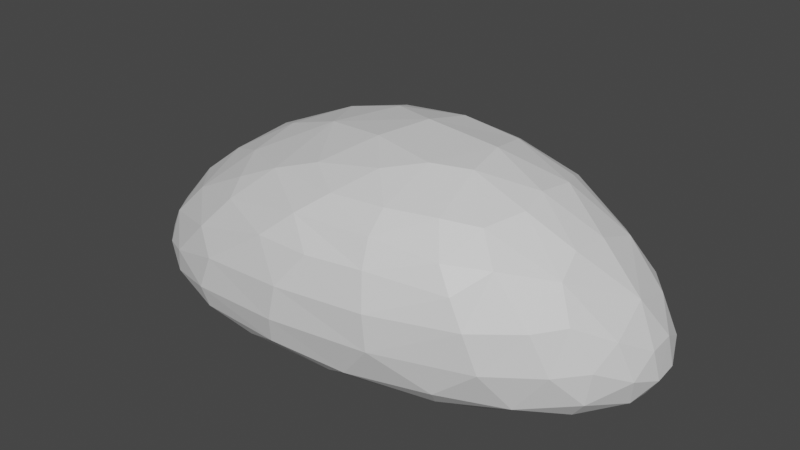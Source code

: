 # Source: rock1.blend  (saved by Blender 3.4.6; exported with 4.5.12 LTS)
import bpy
from mathutils import Matrix  # noqa: F401  (used for matrix-valued properties, if any)

bpy.ops.wm.read_factory_settings(use_empty=True)
scene = bpy.context.scene
scene.name = 'Scene'

# ---- collections
col_collection = bpy.data.collections.new('Collection'); scene.collection.children.link(col_collection)

# ---- materials (node trees are filled in below, after node groups)
mat_material = bpy.data.materials.new('Material')
mat_material.alpha_threshold = 0.0
mat_material.use_transparent_shadow = False
mat_material.roughness = 0.5
mat_material.line_color = (0.0, 0.0, 0.0, 1.0)

# ---- material node trees
mat_material.use_nodes = True; mat_material.node_tree.nodes.clear()
_N = mat_material.node_tree.nodes; _L = mat_material.node_tree.links
n0 = _N.new('ShaderNodeOutputMaterial'); n0.name = 'Material Output'; n0.location = (300, 300)
n1 = _N.new('ShaderNodeBsdfPrincipled'); n1.name = 'Principled BSDF'; n1.location = (10, 300)
n1.distribution = 'GGX'
n1.subsurface_method = 'RANDOM_WALK_SKIN'
n1.inputs[3].default_value = 1.45
n1.inputs[27].default_value = (0.0, 0.0, 0.0, 1.0)
n1.inputs[28].default_value = 1.0
_L.new(n1.outputs[0], n0.inputs[0])
n0.is_active_output = True

# ---- world
world_world = bpy.data.worlds.new('World'); scene.world = world_world
world_world.use_nodes = True; world_world.node_tree.nodes.clear()
_N = world_world.node_tree.nodes; _L = world_world.node_tree.links
n0 = _N.new('ShaderNodeOutputWorld'); n0.name = 'World Output'; n0.location = (300, 300)
n1 = _N.new('ShaderNodeBackground'); n1.name = 'Background'; n1.location = (10, 300)
n1.inputs[0].default_value = (0.05088, 0.05088, 0.05088, 1.0)
_L.new(n1.outputs[0], n0.inputs[0])
n0.is_active_output = True
world_world.color = (0.05088, 0.05088, 0.05088)
world_world.use_sun_shadow = False
world_world.sun_shadow_jitter_overblur = 0.0

# ---- meshes
me_cube = bpy.data.meshes.new('Cube')
me_cube.from_pydata([(0.5011, 0.3337, 0.1878), (0.3701, -0.2753, 0.2097), (-0.6381, 0.3597, 0.1486), (-0.8859, 0.4086, -0.2906), (-0.8439, -0.395, -0.3672), (-1.014, 0.3398, -0.2211), (-1.098, 0.2169, -0.2819), (-1.143, 0.1064, -0.2913), (-1.15, -0.06166, -0.2957), (-1.069, -0.2251, -0.3026), (-0.9777, -0.3179, -0.3118), (0.5076, 0.606, -0.267), (0.05871, 0.6394, -0.2669), (-0.4206, 0.5845, -0.2723), (-0.7213, 0.4862, -0.2922), (0.4624, 0.4323, 0.1437), (0.6477, 0.4879, -0.04105), (0.7429, 0.5271, -0.2537), (-0.8272, -0.403, -0.2672), (-0.669, -0.4089, -0.106), (-0.5528, -0.3555, 0.02553), (-0.5905, -0.2648, 0.07325), (0.5047, -0.3905, 0.01474), (-0.7795, 0.3975, 0.05272), (-0.8725, 0.4479, -0.157), (0.1762, -0.3248, 0.207), (-0.05627, -0.3339, 0.1927), (-0.4102, -0.2536, 0.1566), (0.5436, 0.231, 0.21), (0.5405, 0.06509, 0.2351), (0.5618, -0.06167, 0.2158), (0.5022, -0.213, 0.1936), (-0.2118, -0.5045, -0.3858), (0.1073, -0.4629, -0.4086), (0.4428, -0.3936, -0.3857), (-0.6686, -0.1104, 0.11), (-0.6709, 0.1056, 0.1563), (-0.5187, 0.2905, 0.2106), (-0.3255, 0.4059, 0.2298), (-0.009702, 0.3702, 0.2754), (0.2575, 0.3382, 0.262), (0.8771, -0.1319, -0.3755), (0.9766, 0.009752, -0.3149), (1.005, 0.1402, -0.365), (0.9976, 0.2496, -0.3638), (0.9557, 0.3483, -0.3027), (0.8699, 0.4462, -0.2923), (-0.4655, 0.09735, -0.4767), (0.1139, -0.3125, -0.4983), (0.4649, 0.3761, -0.4857), (-0.7271, -0.367, -0.4534), (-0.6272, -0.1973, -0.4831), (0.5499, -0.2296, -0.4851), (0.6837, -0.2694, -0.4043), (-0.7038, 0.3971, -0.3823), (-0.5096, 0.3034, -0.4475), (0.6212, 0.4667, -0.4542), (0.7415, 0.5057, -0.3843), (-0.269, 0.2916, 0.2735), (0.2968, 0.1488, 0.3006), (-0.02645, 0.1712, 0.3173), (-0.3965, 0.0525, 0.2496), (0.3356, -0.04385, 0.2915), (-0.1005, -0.02932, 0.297), (0.1904, -0.1055, 0.2984), (0.04892, -0.1963, 0.2681), (-0.2222, -0.2196, 0.2215), (0.609, -0.3716, -0.2506), (0.5621, -0.3975, -0.09425), (0.4411, -0.3647, 0.1059), (0.2371, -0.4959, -0.2515), (0.2291, -0.5033, -0.1015), (0.2038, -0.4687, 0.03949), (0.1814, -0.4091, 0.132), (-0.1874, -0.5335, -0.2724), (-0.1546, -0.5303, -0.1263), (-0.04038, -0.4872, 0.02102), (-0.16, -0.412, 0.1135), (-0.2831, -0.4665, 0.007982), (-0.609, -0.4859, -0.3162), (-0.5516, -0.4819, -0.175), (-0.9793, -0.265, -0.1928), (-0.852, -0.2383, -0.05909), (-1.116, -0.1091, -0.2331), (-1.049, -0.0288, -0.1053), (-0.8842, -0.005201, 0.02556), (-1.141, 0.006671, -0.2149), (-1.132, 0.1262, -0.1979), (-0.9897, 0.2074, -0.03266), (-0.8144, 0.2049, 0.0893), (-1.075, 0.2475, -0.1564), (-0.9648, 0.3601, -0.1054), (-0.5946, -0.4631, -0.4052), (0.4169, -0.3407, -0.4547), (-0.3768, -0.4519, -0.4493), (0.001272, -0.4304, -0.4579), (-0.3012, -0.3476, -0.4931), (0.8133, 0.4245, -0.133), (0.7462, 0.33, 0.03079), (0.8964, 0.3227, -0.1405), (0.9815, 0.2275, -0.2362), (0.9097, 0.1304, -0.07442), (0.7449, 0.1394, 0.09845), (0.9884, 0.1105, -0.2373), (0.7343, -0.01653, 0.1091), (0.9257, -0.03218, -0.158), (0.7579, -0.1304, 0.05027), (0.8967, -0.1283, -0.2443), (0.821, -0.1674, -0.07985), (0.7996, -0.2377, -0.2478), (0.7354, -0.2721, -0.08768), (0.5934, -0.2794, 0.09451), (-0.6389, 0.5534, -0.1453), (-0.7431, 0.4871, -0.02222), (-0.4922, 0.5164, 0.0998), (-0.4708, 0.4595, 0.1616), (-0.3838, 0.5884, 0.02395), (-0.3179, 0.6249, -0.1223), (-0.1819, 0.5035, 0.1887), (0.04096, 0.6511, -0.1652), (0.0251, 0.6255, -0.004505), (0.005812, 0.5573, 0.1336), (0.4603, 0.5975, -0.1116), (0.3861, 0.5492, 0.04599), (0.1699, 0.4814, 0.1932), (-0.09875, 0.01103, -0.4956), (-1.01, -0.2751, -0.3705), (-1.123, -0.07195, -0.3553), (-0.9869, 0.3123, -0.3144), (-0.9571, -0.2657, -0.4157), (-1.061, 0.1458, -0.3628), (-1.015, -0.07182, -0.415), (-0.8274, 0.292, -0.3986), (-0.8306, -0.2326, -0.4571), (-0.9106, 0.07495, -0.4305), (0.9169, 0.391, -0.3814), (0.9517, 0.04913, -0.4308), (0.8279, 0.421, -0.428), (0.935, 0.2996, -0.4356), (0.9565, 0.1469, -0.4416), (0.8217, -0.1087, -0.4501), (0.75, 0.3398, -0.4797), (0.8589, 0.1012, -0.4839), (0.6875, 0.07449, -0.4993), (0.0759, 0.6097, -0.3461), (0.5287, 0.5668, -0.3856), (-0.3735, 0.5359, -0.3609), (0.1957, 0.5483, -0.4192), (-0.3795, 0.4524, -0.4161), (0.08318, 0.4713, -0.4526)], [], [(40, 60, 59), (39, 58, 60), (58, 61, 60), (59, 64, 62), (60, 63, 64), (60, 61, 63), (64, 1, 62), (63, 66, 65), (61, 27, 66), (65, 25, 64), (65, 26, 25), (65, 66, 26), (0, 40, 28), (38, 37, 58), (2, 37, 38), (66, 27, 26), (62, 31, 30), (62, 30, 29), (28, 59, 29), (68, 70, 67), (22, 71, 68), (69, 72, 22), (70, 75, 74), (71, 76, 75), (72, 77, 76), (76, 77, 78), (74, 80, 79), (75, 78, 80), (78, 20, 19), (67, 34, 53), (1, 73, 69), (73, 26, 77), (77, 27, 20), (80, 19, 18), (79, 18, 4), (32, 79, 92), (33, 74, 32), (70, 33, 34), (10, 81, 9), (81, 83, 9), (81, 84, 83), (82, 85, 84), (84, 86, 83), (84, 87, 86), (85, 88, 84), (36, 89, 85), (88, 90, 87), (88, 91, 90), (89, 23, 88), (18, 81, 10), (19, 82, 81), (20, 21, 82), (21, 27, 35), (37, 2, 89), (23, 113, 91), (91, 24, 5), (90, 5, 6), (87, 6, 7), (86, 7, 8), (34, 33, 93), (32, 94, 95), (95, 52, 93), (95, 96, 48), (94, 50, 96), (79, 4, 92), (93, 52, 53), (46, 99, 45), (97, 98, 99), (99, 101, 100), (98, 102, 101), (28, 29, 102), (101, 103, 100), (29, 104, 102), (101, 105, 103), (104, 106, 101), (105, 107, 42), (106, 108, 105), (30, 106, 104), (108, 109, 107), (106, 110, 108), (31, 111, 106), (17, 97, 46), (16, 98, 97), (15, 0, 98), (31, 69, 111), (111, 68, 110), (110, 67, 109), (109, 53, 41), (103, 42, 43), (100, 43, 44), (114, 116, 113), (116, 117, 112), (115, 118, 114), (116, 120, 117), (118, 121, 116), (119, 122, 11), (120, 123, 122), (121, 124, 123), (24, 14, 3), (113, 112, 24), (2, 115, 23), (38, 118, 115), (39, 124, 118), (124, 40, 15), (123, 15, 16), (122, 16, 17), (13, 119, 12), (112, 13, 14), (125, 48, 96), (125, 143, 48), (49, 47, 55), (126, 127, 129), (6, 130, 7), (128, 130, 6), (127, 130, 131), (129, 131, 133), (132, 134, 130), (132, 55, 134), (55, 47, 134), (9, 127, 126), (8, 7, 127), (3, 128, 5), (3, 132, 128), (4, 129, 50), (135, 138, 137), (44, 139, 138), (136, 139, 43), (138, 142, 141), (139, 142, 138), (136, 142, 139), (140, 142, 136), (52, 143, 142), (141, 143, 49), (46, 57, 17), (45, 135, 46), (45, 44, 135), (42, 41, 136), (53, 140, 41), (56, 141, 49), (57, 137, 56), (144, 146, 13), (146, 54, 14), (147, 148, 146), (147, 56, 149), (149, 55, 148), (11, 144, 12), (17, 145, 11), (148, 55, 132), (14, 54, 3), (40, 39, 60), (58, 37, 61), (59, 60, 64), (64, 63, 65), (63, 61, 66), (64, 25, 1), (39, 38, 58), (37, 36, 61), (61, 36, 35), (61, 35, 27), (62, 1, 31), (29, 59, 62), (28, 40, 59), (68, 71, 70), (22, 72, 71), (69, 73, 72), (70, 71, 75), (71, 72, 76), (72, 73, 77), (75, 76, 78), (74, 75, 80), (80, 78, 19), (78, 77, 20), (1, 25, 73), (73, 25, 26), (77, 26, 27), (20, 27, 21), (79, 80, 18), (32, 74, 79), (33, 70, 74), (67, 70, 34), (82, 21, 35), (81, 82, 84), (82, 35, 85), (85, 35, 36), (84, 88, 87), (85, 89, 88), (90, 91, 5), (88, 23, 91), (89, 2, 23), (4, 18, 10), (18, 19, 81), (19, 20, 82), (36, 37, 89), (91, 113, 24), (5, 24, 3), (87, 90, 6), (86, 87, 7), (83, 86, 8), (9, 83, 8), (33, 32, 95), (32, 92, 94), (93, 33, 95), (94, 92, 50), (95, 48, 52), (95, 94, 96), (92, 4, 50), (96, 50, 51), (34, 93, 53), (46, 97, 99), (98, 0, 28), (45, 99, 100), (99, 98, 101), (98, 28, 102), (102, 104, 101), (29, 30, 104), (103, 105, 42), (101, 106, 105), (105, 108, 107), (30, 31, 106), (108, 110, 109), (106, 111, 110), (17, 16, 97), (16, 15, 98), (31, 1, 69), (111, 69, 22), (111, 22, 68), (110, 68, 67), (109, 67, 53), (107, 109, 41), (42, 107, 41), (100, 103, 43), (45, 100, 44), (113, 116, 112), (114, 118, 116), (117, 120, 119), (116, 121, 120), (121, 118, 124), (119, 120, 122), (120, 121, 123), (123, 124, 15), (24, 112, 14), (23, 114, 113), (23, 115, 114), (2, 38, 115), (38, 39, 118), (124, 39, 40), (15, 40, 0), (122, 123, 16), (11, 122, 17), (12, 119, 11), (13, 117, 119), (13, 112, 117), (47, 49, 125), (49, 143, 125), (125, 96, 51), (47, 125, 51), (127, 7, 130), (129, 127, 131), (128, 132, 130), (130, 134, 131), (133, 131, 134), (133, 134, 51), (51, 134, 47), (4, 10, 126), (10, 9, 126), (9, 8, 127), (6, 5, 128), (3, 54, 132), (50, 133, 51), (50, 129, 133), (4, 126, 129), (135, 44, 138), (44, 43, 139), (41, 140, 136), (137, 138, 141), (140, 52, 142), (141, 142, 143), (46, 135, 57), (43, 42, 136), (53, 52, 140), (52, 48, 143), (56, 137, 141), (57, 135, 137), (13, 146, 14), (144, 147, 146), (144, 145, 147), (146, 148, 54), (147, 149, 148), (147, 145, 56), (149, 56, 49), (12, 144, 13), (11, 145, 144), (17, 57, 145), (145, 57, 56), (149, 49, 55), (54, 148, 132)])
_uv = me_cube.uv_layers.new(name='UVMap')
_uv.uv.foreach_set('vector', [0.5759, 0.1527, 0.5136, 0.231, 0.5178, 0.1355, 0.5767, 0.2321, 0.5424, 0.3054, 0.5136, 0.231, 0.5424, 0.3054, 0.4615, 0.3347, 0.5136, 0.231, 0.5178, 0.1355, 0.4331, 0.1584, 0.4577, 0.1178, 0.5136, 0.231, 0.4469, 0.246, 0.4331, 0.1584, 0.5136, 0.231, 0.4615, 0.3347, 0.4469, 0.246, 0.4331, 0.1584, 0.384, 0.09937, 0.4577, 0.1178, 0.4469, 0.246, 0.3807, 0.2746, 0.3986, 0.1966, 0.4615, 0.3347, 0.362, 0.3278, 0.3807, 0.2746, 0.3986, 0.1966, 0.3612, 0.1545, 0.4331, 0.1584, 0.3986, 0.1966, 0.3498, 0.2221, 0.3612, 0.1545, 0.3986, 0.1966, 0.3807, 0.2746, 0.3498, 0.2221, 0.5818, 0.08045, 0.5759, 0.1527, 0.5511, 0.06495, 0.576, 0.3252, 0.532, 0.3778, 0.5424, 0.3054, 0.5487, 0.4142, 0.532, 0.3778, 0.576, 0.3252, 0.3807, 0.2746, 0.362, 0.3278, 0.3498, 0.2221, 0.4577, 0.1178, 0.4082, 0.06255, 0.4588, 0.05024, 0.4577, 0.1178, 0.4588, 0.05024, 0.4987, 0.06078, 0.5511, 0.06495, 0.5178, 0.1355, 0.4987, 0.06078, 0.8249, 0.3321, 0.8782, 0.2333, 0.8746, 0.3488, 0.7915, 0.3161, 0.8304, 0.2293, 0.8249, 0.3321, 0.7645, 0.3003, 0.7871, 0.2247, 0.7915, 0.3161, 0.8782, 0.2333, 0.8449, 0.1203, 0.8919, 0.112, 0.8304, 0.2293, 0.7971, 0.1552, 0.8449, 0.1203, 0.3978, 0.9342, 0.3652, 0.8457, 0.4034, 0.878, 0.4034, 0.878, 0.3652, 0.8457, 0.402, 0.8166, 0.8919, 0.112, 0.8695, 0.01531, 0.9155, 0.0, 0.4509, 0.8458, 0.402, 0.8166, 0.4546, 0.7407, 0.402, 0.8166, 0.3791, 0.7371, 0.4234, 0.7073, 0.8746, 0.3488, 0.9201, 0.3015, 0.9252, 0.3808, 0.384, 0.09937, 0.3333, 0.1494, 0.3562, 0.07454, 0.3333, 0.1494, 0.3498, 0.2221, 0.3198, 0.249, 0.3652, 0.8457, 0.3285, 0.7655, 0.3791, 0.7371, 0.4546, 0.7407, 0.4234, 0.7073, 0.4677, 0.6558, 0.4954, 0.7161, 0.4677, 0.6558, 0.4954, 0.6424, 0.9294, 0.1089, 0.9155, 0.0, 0.9442, 0.006916, 0.9317, 0.2017, 0.8919, 0.112, 0.9294, 0.1089, 0.8782, 0.2333, 0.9317, 0.2017, 0.9201, 0.3015, 0.4674, 0.6033, 0.4257, 0.6045, 0.4512, 0.5681, 0.4257, 0.6045, 0.4146, 0.5446, 0.4512, 0.5681, 0.4257, 0.6045, 0.3672, 0.5582, 0.4146, 0.5446, 0.3846, 0.6413, 0.3277, 0.6042, 0.3672, 0.5582, 0.3672, 0.5582, 0.3931, 0.5219, 0.4146, 0.5446, 0.2493, 0.6649, 0.2062, 0.6872, 0.2136, 0.6538, 0.4217, 0.4731, 0.4845, 0.5102, 0.406, 0.5192, 0.4669, 0.4157, 0.4921, 0.4602, 0.4217, 0.4731, 0.2459, 0.7389, 0.2053, 0.7285, 0.2062, 0.6872, 0.2459, 0.7389, 0.2077, 0.7742, 0.2053, 0.7285, 0.4921, 0.4602, 0.554, 0.4558, 0.4845, 0.5102, 0.4677, 0.6558, 0.4257, 0.6045, 0.4674, 0.6033, 0.4234, 0.7073, 0.3846, 0.6413, 0.4257, 0.6045, 0.3791, 0.7371, 0.3525, 0.7179, 0.3846, 0.6413, 0.3505, 0.3793, 0.362, 0.3278, 0.3974, 0.4075, 0.532, 0.3778, 0.5487, 0.4142, 0.4921, 0.4602, 0.7322, 0.06142, 0.6943, 0.06768, 0.7087, 0.0, 0.2077, 0.7742, 0.1817, 0.802, 0.1754, 0.7529, 0.2053, 0.7285, 0.1754, 0.7529, 0.1708, 0.7065, 0.2062, 0.6872, 0.1708, 0.7065, 0.1801, 0.6722, 0.2136, 0.6538, 0.1801, 0.6722, 0.1964, 0.6277, 0.9732, 0.9308, 0.9536, 0.844, 1.0, 0.9228, 0.9307, 0.7573, 0.9526, 0.7103, 0.9692, 0.8144, 0.3168, 0.2903, 0.2628, 0.1253, 0.2955, 0.1666, 0.3168, 0.2903, 0.2854, 0.3773, 0.2817, 0.2546, 0.3168, 0.4018, 0.2835, 0.5033, 0.2854, 0.3773, 0.9093, 0.6415, 0.9354, 0.5713, 0.9346, 0.6483, 0.267, 0.6225, 0.2886, 0.662, 0.2523, 0.6881, 0.0454, 0.7214, 0.08094, 0.7664, 0.02831, 0.7565, 0.09714, 0.7308, 0.1467, 0.7532, 0.08094, 0.7664, 0.5718, 0.7752, 0.5834, 0.7265, 0.6198, 0.7724, 0.5097, 0.7414, 0.5192, 0.6907, 0.5834, 0.7265, 0.5511, 0.06495, 0.4987, 0.06078, 0.5272, 0.001832, 0.5834, 0.7265, 0.6377, 0.7455, 0.6198, 0.7724, 0.4987, 0.06078, 0.4774, 0.0, 0.5272, 0.001832, 0.5834, 0.7265, 0.6309, 0.6959, 0.6377, 0.7455, 0.5379, 0.6509, 0.5725, 0.6314, 0.5834, 0.7265, 0.6309, 0.6959, 0.6649, 0.6745, 0.6719, 0.725, 0.5725, 0.6314, 0.619, 0.6416, 0.6309, 0.6959, 0.4984, 0.6056, 0.5725, 0.6314, 0.5379, 0.6509, 0.619, 0.6416, 0.6719, 0.6333, 0.6649, 0.6745, 0.5725, 0.6314, 0.6276, 0.6037, 0.619, 0.6416, 0.5202, 0.5616, 0.5656, 0.5669, 0.5725, 0.6314, 0.07366, 0.6847, 0.09714, 0.7308, 0.0454, 0.7214, 0.1439, 0.6955, 0.1467, 0.7532, 0.09714, 0.7308, 0.6896, 0.4263, 0.718, 0.4404, 0.6678, 0.5037, 0.5202, 0.5616, 0.5594, 0.5219, 0.5656, 0.5669, 0.5656, 0.5669, 0.6299, 0.5471, 0.6276, 0.6037, 0.8233, 0.3925, 0.8746, 0.3488, 0.8741, 0.4149, 0.8741, 0.4149, 0.9252, 0.3808, 0.9165, 0.4478, 0.6377, 0.7455, 0.6719, 0.725, 0.6692, 0.7642, 0.6198, 0.7724, 0.6692, 0.7642, 0.6523, 0.7893, 0.7073, 0.1464, 0.6692, 0.1736, 0.6943, 0.06768, 0.7599, 0.8131, 0.7998, 0.7893, 0.8177, 0.8849, 0.7328, 0.1561, 0.7174, 0.241, 0.7073, 0.1464, 0.6692, 0.1736, 0.6356, 0.2907, 0.6224, 0.1853, 0.7174, 0.241, 0.6843, 0.2924, 0.6692, 0.1736, 0.8061, 0.6827, 0.7907, 0.5635, 0.8365, 0.5459, 0.6356, 0.2907, 0.646, 0.3985, 0.5937, 0.4119, 0.6843, 0.2924, 0.7062, 0.3435, 0.646, 0.3985, 0.8346, 0.9565, 0.87, 0.908, 0.8793, 0.9588, 0.7883, 0.9204, 0.8177, 0.8849, 0.8346, 0.9565, 0.7569, 0.1075, 0.7328, 0.1561, 0.7322, 0.06142, 0.7535, 0.202, 0.7174, 0.241, 0.7328, 0.1561, 0.7569, 0.2962, 0.7062, 0.3435, 0.7174, 0.241, 0.7062, 0.3435, 0.7471, 0.3733, 0.6896, 0.4263, 0.646, 0.3985, 0.6896, 0.4263, 0.6238, 0.4705, 0.1467, 0.6306, 0.1439, 0.6955, 0.07366, 0.6847, 0.8506, 0.8173, 0.8061, 0.6827, 0.838, 0.6757, 0.8177, 0.8849, 0.8506, 0.8173, 0.87, 0.908, 0.1744, 0.3117, 0.2817, 0.2546, 0.2854, 0.3773, 0.1744, 0.3117, 0.1682, 0.07951, 0.2817, 0.2546, 0.06768, 0.14, 0.14, 0.4182, 0.07302, 0.4281, 0.9595, 0.5156, 1.0, 0.467, 0.973, 0.5319, 0.1708, 0.7065, 0.1533, 0.6845, 0.1801, 0.6722, 0.6868, 0.6861, 0.7081, 0.7208, 0.6749, 0.7208, 0.1808, 0.6158, 0.1124, 0.5939, 0.1835, 0.5833, 0.2465, 0.5696, 0.1835, 0.5833, 0.2387, 0.5314, 0.07035, 0.5223, 0.1387, 0.55, 0.1124, 0.5939, 0.07035, 0.5223, 0.07302, 0.4281, 0.1387, 0.55, 0.07302, 0.4281, 0.14, 0.4182, 0.1387, 0.55, 0.9544, 0.4917, 1.0, 0.467, 0.9595, 0.5156, 0.1964, 0.6277, 0.1801, 0.6722, 0.1791, 0.6225, 0.8793, 0.9588, 0.8975, 0.9911, 0.8667, 1.0, 0.03063, 0.5389, 0.07035, 0.5223, 0.05991, 0.5699, 0.9354, 0.5713, 0.973, 0.5319, 0.9639, 0.6061, 0.7167, 0.6764, 0.7276, 0.6497, 0.7442, 0.6833, 0.697, 0.6365, 0.7238, 0.6053, 0.7276, 0.6497, 0.7202, 0.5765, 0.7238, 0.6053, 0.6947, 0.6045, 0.09986, 0.003801, 0.1626, 0.02889, 0.08429, 0.05692, 0.1491, 0.0, 0.1626, 0.02889, 0.09986, 0.003801, 0.1802, 0.003192, 0.1626, 0.02889, 0.1491, 0.0, 0.2285, 0.04383, 0.1626, 0.02889, 0.1802, 0.003192, 0.2628, 0.1253, 0.1682, 0.07951, 0.1626, 0.02889, 0.08429, 0.05692, 0.1682, 0.07951, 0.06768, 0.14, 0.0454, 0.7214, 0.03319, 0.6757, 0.07366, 0.6847, 0.02831, 0.7565, 0.01087, 0.7326, 0.0454, 0.7214, 0.02831, 0.7565, 0.0, 0.7781, 0.01087, 0.7326, 0.6835, 0.5657, 0.7144, 0.5219, 0.7202, 0.5765, 0.9252, 0.3808, 0.942, 0.4352, 0.9165, 0.4478, 0.04109, 0.09295, 0.08429, 0.05692, 0.06768, 0.14, 0.8797, 0.4786, 0.9007, 0.4554, 0.9063, 0.5135, 0.8649, 0.6699, 0.8819, 0.8033, 0.8506, 0.8173, 0.8819, 0.8033, 0.9063, 0.904, 0.87, 0.908, 0.006941, 0.2171, 0.0273, 0.3878, 0.0, 0.3853, 0.006941, 0.2171, 0.04109, 0.09295, 0.02998, 0.251, 0.02998, 0.251, 0.07302, 0.4281, 0.0273, 0.3878, 0.8365, 0.5459, 0.8649, 0.6699, 0.838, 0.6757, 0.8379, 0.4804, 0.8762, 0.5385, 0.8365, 0.5459, 0.0273, 0.3878, 0.07302, 0.4281, 0.07035, 0.5223, 0.87, 0.908, 0.9063, 0.904, 0.8793, 0.9588, 0.5759, 0.1527, 0.5767, 0.2321, 0.5136, 0.231, 0.5424, 0.3054, 0.532, 0.3778, 0.4615, 0.3347, 0.5178, 0.1355, 0.5136, 0.231, 0.4331, 0.1584, 0.4331, 0.1584, 0.4469, 0.246, 0.3986, 0.1966, 0.4469, 0.246, 0.4615, 0.3347, 0.3807, 0.2746, 0.4331, 0.1584, 0.3612, 0.1545, 0.384, 0.09937, 0.5767, 0.2321, 0.576, 0.3252, 0.5424, 0.3054, 0.532, 0.3778, 0.4669, 0.4157, 0.4615, 0.3347, 0.4615, 0.3347, 0.4669, 0.4157, 0.3974, 0.4075, 0.4615, 0.3347, 0.3974, 0.4075, 0.362, 0.3278, 0.4577, 0.1178, 0.384, 0.09937, 0.4082, 0.06255, 0.4987, 0.06078, 0.5178, 0.1355, 0.4577, 0.1178, 0.5511, 0.06495, 0.5759, 0.1527, 0.5178, 0.1355, 0.8249, 0.3321, 0.8304, 0.2293, 0.8782, 0.2333, 0.7915, 0.3161, 0.7871, 0.2247, 0.8304, 0.2293, 0.7645, 0.3003, 0.7599, 0.2237, 0.7871, 0.2247, 0.8782, 0.2333, 0.8304, 0.2293, 0.8449, 0.1203, 0.8304, 0.2293, 0.7871, 0.2247, 0.7971, 0.1552, 0.3978, 0.9342, 0.3626, 0.9272, 0.3652, 0.8457, 0.4509, 0.8458, 0.4034, 0.878, 0.402, 0.8166, 0.8919, 0.112, 0.8449, 0.1203, 0.8695, 0.01531, 0.4546, 0.7407, 0.402, 0.8166, 0.4234, 0.7073, 0.402, 0.8166, 0.3652, 0.8457, 0.3791, 0.7371, 0.384, 0.09937, 0.3612, 0.1545, 0.3333, 0.1494, 0.3333, 0.1494, 0.3612, 0.1545, 0.3498, 0.2221, 0.3198, 0.249, 0.3498, 0.2221, 0.362, 0.3278, 0.3791, 0.7371, 0.3285, 0.7655, 0.3525, 0.7179, 0.4954, 0.7161, 0.4546, 0.7407, 0.4677, 0.6558, 0.9294, 0.1089, 0.8919, 0.112, 0.9155, 0.0, 0.9317, 0.2017, 0.8782, 0.2333, 0.8919, 0.112, 0.8746, 0.3488, 0.8782, 0.2333, 0.9201, 0.3015, 0.3846, 0.6413, 0.3525, 0.7179, 0.3198, 0.6784, 0.4257, 0.6045, 0.3846, 0.6413, 0.3672, 0.5582, 0.3846, 0.6413, 0.3198, 0.6784, 0.3277, 0.6042, 0.4217, 0.4731, 0.3974, 0.4075, 0.4669, 0.4157, 0.2493, 0.6649, 0.2459, 0.7389, 0.2062, 0.6872, 0.4217, 0.4731, 0.4921, 0.4602, 0.4845, 0.5102, 0.2053, 0.7285, 0.2077, 0.7742, 0.1754, 0.7529, 0.2459, 0.7389, 0.2493, 0.8186, 0.2077, 0.7742, 0.4921, 0.4602, 0.5487, 0.4142, 0.554, 0.4558, 0.4954, 0.6424, 0.4677, 0.6558, 0.4674, 0.6033, 0.4677, 0.6558, 0.4234, 0.7073, 0.4257, 0.6045, 0.4234, 0.7073, 0.3791, 0.7371, 0.3846, 0.6413, 0.4669, 0.4157, 0.532, 0.3778, 0.4921, 0.4602, 0.7087, 0.0, 0.6943, 0.06768, 0.6743, 0.02367, 0.8667, 1.0, 0.8346, 0.9565, 0.8793, 0.9588, 0.2062, 0.6872, 0.2053, 0.7285, 0.1708, 0.7065, 0.2136, 0.6538, 0.2062, 0.6872, 0.1801, 0.6722, 0.4146, 0.5446, 0.3931, 0.5219, 0.4258, 0.5239, 0.4512, 0.5681, 0.4146, 0.5446, 0.4258, 0.5239, 0.9536, 0.844, 0.9307, 0.7573, 0.9692, 0.8144, 0.9307, 0.7573, 0.9346, 0.6483, 0.9526, 0.7103, 1.0, 0.9228, 0.9536, 0.844, 0.9692, 0.8144, 0.9526, 0.7103, 0.9346, 0.6483, 0.9639, 0.6061, 0.3168, 0.2903, 0.2817, 0.2546, 0.2628, 0.1253, 0.3168, 0.2903, 0.3168, 0.4018, 0.2854, 0.3773, 0.9346, 0.6483, 0.9354, 0.5713, 0.9639, 0.6061, 0.2854, 0.3773, 0.2835, 0.5033, 0.2314, 0.4707, 0.9201, 0.3015, 0.9442, 0.3, 0.9252, 0.3808, 0.0454, 0.7214, 0.09714, 0.7308, 0.08094, 0.7664, 0.5866, 0.00684, 0.5818, 0.08045, 0.5511, 0.06495, 0.02831, 0.7565, 0.08094, 0.7664, 0.03848, 0.7922, 0.5718, 0.7752, 0.5097, 0.7414, 0.5834, 0.7265, 0.5866, 0.00684, 0.5511, 0.06495, 0.5272, 0.001832, 0.5192, 0.6907, 0.5379, 0.6509, 0.5834, 0.7265, 0.4987, 0.06078, 0.4588, 0.05024, 0.4774, 0.0, 0.6377, 0.7455, 0.6309, 0.6959, 0.6719, 0.725, 0.5834, 0.7265, 0.5725, 0.6314, 0.6309, 0.6959, 0.6309, 0.6959, 0.619, 0.6416, 0.6649, 0.6745, 0.4984, 0.6056, 0.5202, 0.5616, 0.5725, 0.6314, 0.619, 0.6416, 0.6276, 0.6037, 0.6719, 0.6333, 0.5725, 0.6314, 0.5656, 0.5669, 0.6276, 0.6037, 0.07366, 0.6847, 0.1439, 0.6955, 0.09714, 0.7308, 0.6238, 0.4705, 0.6896, 0.4263, 0.6678, 0.5037, 0.5202, 0.5616, 0.5115, 0.5249, 0.5594, 0.5219, 0.5656, 0.5669, 0.5594, 0.5219, 0.594, 0.5321, 0.5656, 0.5669, 0.594, 0.5321, 0.6299, 0.5471, 0.8233, 0.3925, 0.8249, 0.3321, 0.8746, 0.3488, 0.8741, 0.4149, 0.8746, 0.3488, 0.9252, 0.3808, 0.8745, 0.4526, 0.8741, 0.4149, 0.9165, 0.4478, 0.6835, 0.5657, 0.6749, 0.5237, 0.7144, 0.5219, 0.6198, 0.7724, 0.6377, 0.7455, 0.6692, 0.7642, 0.02831, 0.7565, 0.03848, 0.7922, 0.0, 0.7781, 0.6943, 0.06768, 0.6692, 0.1736, 0.6457, 0.09139, 0.7073, 0.1464, 0.7174, 0.241, 0.6692, 0.1736, 0.7998, 0.7893, 0.7602, 0.6919, 0.8061, 0.6827, 0.6692, 0.1736, 0.6843, 0.2924, 0.6356, 0.2907, 0.6843, 0.2924, 0.7174, 0.241, 0.7062, 0.3435, 0.5896, 0.2871, 0.6356, 0.2907, 0.5937, 0.4119, 0.6356, 0.2907, 0.6843, 0.2924, 0.646, 0.3985, 0.646, 0.3985, 0.7062, 0.3435, 0.6896, 0.4263, 0.8346, 0.9565, 0.8177, 0.8849, 0.87, 0.908, 0.7322, 0.06142, 0.7073, 0.1464, 0.6943, 0.06768, 0.7322, 0.06142, 0.7328, 0.1561, 0.7073, 0.1464, 0.5487, 0.4142, 0.576, 0.3252, 0.5866, 0.3686, 0.7535, 0.202, 0.7569, 0.2962, 0.7174, 0.241, 0.7062, 0.3435, 0.7569, 0.2962, 0.7471, 0.3733, 0.6896, 0.4263, 0.7471, 0.3733, 0.718, 0.4404, 0.5937, 0.4119, 0.646, 0.3985, 0.6238, 0.4705, 0.09614, 0.6225, 0.1467, 0.6306, 0.07366, 0.6847, 0.838, 0.6757, 0.8061, 0.6827, 0.8365, 0.5459, 0.8506, 0.8173, 0.7998, 0.7893, 0.8061, 0.6827, 0.8506, 0.8173, 0.8177, 0.8849, 0.7998, 0.7893, 0.14, 0.4182, 0.06768, 0.14, 0.1744, 0.3117, 0.06768, 0.14, 0.1682, 0.07951, 0.1744, 0.3117, 0.1744, 0.3117, 0.2854, 0.3773, 0.2314, 0.4707, 0.14, 0.4182, 0.1744, 0.3117, 0.2314, 0.4707, 0.1808, 0.6158, 0.1226, 0.6197, 0.1124, 0.5939, 0.2465, 0.5696, 0.1808, 0.6158, 0.1835, 0.5833, 0.05991, 0.5699, 0.07035, 0.5223, 0.1124, 0.5939, 0.1124, 0.5939, 0.1387, 0.55, 0.1835, 0.5833, 0.2387, 0.5314, 0.1835, 0.5833, 0.1387, 0.55, 0.2387, 0.5314, 0.1387, 0.55, 0.2314, 0.4707, 0.2314, 0.4707, 0.1387, 0.55, 0.14, 0.4182, 0.9354, 0.5713, 0.9374, 0.525, 0.9595, 0.5156, 0.4674, 0.6033, 0.4512, 0.5681, 0.4782, 0.5842, 0.9544, 0.4917, 0.9885, 0.4554, 1.0, 0.467, 0.1708, 0.7065, 0.1754, 0.7529, 0.1497, 0.74, 0.03063, 0.5389, 0.03872, 0.4844, 0.07035, 0.5223, 0.2835, 0.5033, 0.2387, 0.5314, 0.2314, 0.4707, 0.2835, 0.5033, 0.2465, 0.5696, 0.2387, 0.5314, 0.9354, 0.5713, 0.9595, 0.5156, 0.973, 0.5319, 0.7167, 0.6764, 0.697, 0.6365, 0.7276, 0.6497, 0.697, 0.6365, 0.6947, 0.6045, 0.7238, 0.6053, 0.7144, 0.5219, 0.7442, 0.5274, 0.7202, 0.5765, 0.05904, 0.03332, 0.09986, 0.003801, 0.08429, 0.05692, 0.2285, 0.04383, 0.2628, 0.1253, 0.1626, 0.02889, 0.08429, 0.05692, 0.1626, 0.02889, 0.1682, 0.07951, 0.0454, 0.7214, 0.01087, 0.7326, 0.03319, 0.6757, 0.6947, 0.6045, 0.6835, 0.5657, 0.7202, 0.5765, 0.2523, 0.6881, 0.2886, 0.662, 0.2886, 0.7309, 0.2628, 0.1253, 0.2817, 0.2546, 0.1682, 0.07951, 0.04109, 0.09295, 0.05904, 0.03332, 0.08429, 0.05692, 0.03319, 0.6757, 0.01087, 0.7326, 0.006878, 0.7049, 0.8506, 0.8173, 0.8819, 0.8033, 0.87, 0.908, 0.8649, 0.6699, 0.892, 0.6355, 0.8819, 0.8033, 0.8649, 0.6699, 0.8762, 0.5385, 0.892, 0.6355, 0.0, 0.3853, 0.0273, 0.3878, 0.03872, 0.4844, 0.006941, 0.2171, 0.02998, 0.251, 0.0273, 0.3878, 0.006941, 0.2171, 0.006553, 0.1193, 0.04109, 0.09295, 0.02998, 0.251, 0.04109, 0.09295, 0.06768, 0.14, 0.838, 0.6757, 0.8649, 0.6699, 0.8506, 0.8173, 0.8365, 0.5459, 0.8762, 0.5385, 0.8649, 0.6699, 0.8379, 0.4804, 0.8797, 0.4786, 0.8762, 0.5385, 0.8762, 0.5385, 0.8797, 0.4786, 0.9063, 0.5135, 0.02998, 0.251, 0.06768, 0.14, 0.07302, 0.4281, 0.03872, 0.4844, 0.0273, 0.3878, 0.07035, 0.5223])
me_cube.materials.append(mat_material)
me_cube.use_mirror_vertex_groups = False
me_cube.update()

# ---- objects
ob_cube = bpy.data.objects.new('Cube', me_cube)

# ---- transforms, parenting, visibility, modifiers, constraints
ob_cube.location = (0.0, 0.0, 0.0)
ob_cube.lock_rotations_4d = False
ob_cube.empty_display_type = 'ARROWS'
ob_cube.lineart.crease_threshold = 0.0

# ---- collection membership
col_collection.objects.link(ob_cube)

# ---- scene / render settings (as saved in the file)
scene.frame_start = 1; scene.frame_end = 250; scene.frame_set(1)
scene.render.engine = 'BLENDER_EEVEE_NEXT'
scene.cycles.sampling_pattern = 'TABULATED_SOBOL'
scene.cycles.use_light_tree = False
scene.view_settings.view_transform = 'Filmic'
bpy.context.view_layer.update()

# ---- added for rendering (the .blend has no active camera and no usable light): camera, sun
cam_auto = bpy.data.cameras.new('AutoCamera')
cam_auto.lens = 50.0
cam_auto.sensor_width = 36.0
cam_auto.clip_end = 1000.0
ob_auto_camera = bpy.data.objects.new('AutoCamera', cam_auto)
scene.collection.objects.link(ob_auto_camera)
ob_auto_camera.location = (2.32449, -2.818, 1.82686)
ob_auto_camera.rotation_euler = (1.09748, -7.21219e-08, 0.694738)
scene.camera = ob_auto_camera
light_auto_sun = bpy.data.lights.new('AutoSun', 'SUN')
light_auto_sun.energy = 3.0
light_auto_sun.angle = 0.0523599
ob_auto_sun = bpy.data.objects.new('AutoSun', light_auto_sun)
scene.collection.objects.link(ob_auto_sun)
ob_auto_sun.rotation_euler = (0.872665, 0.174533, 0.523599)
bpy.context.view_layer.update()
